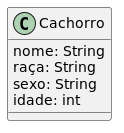

The diagram above was rendered by PlantUML. Its source (embedded in the PNG):
@startuml

class Cachorro {
  nome: String
  raça: String
  sexo: String
  idade: int
}

@enduml